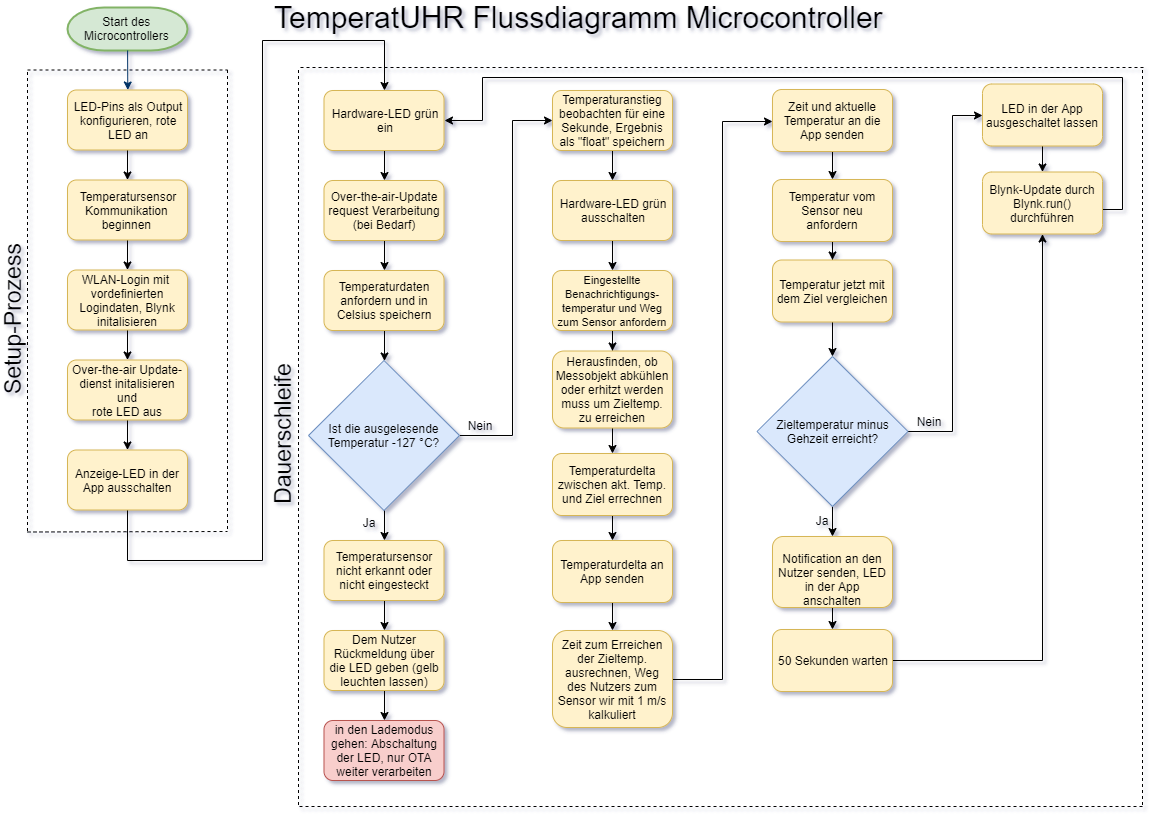

The diagram above was exported from draw.io. Its source (the exported page's mxGraphModel, read from the mxfile embedded in the PNG):
<mxGraphModel dx="1086" dy="1173" grid="1" gridSize="10" guides="1" tooltips="1" connect="1" arrows="1" fold="1" page="1" pageScale="1" pageWidth="1169" pageHeight="827" background="#ffffff" math="0" shadow="0">
  <root>
    <mxCell id="0" />
    <mxCell id="1" parent="0" />
    <mxCell id="2" value="Start des&lt;br&gt;Microcontrollers" style="shape=mxgraph.flowchart.terminator;strokeWidth=2;gradientDirection=north;fontStyle=0;html=1;fillColor=#d5e8d4;strokeColor=#82b366;" parent="1" vertex="1">
      <mxGeometry x="85" y="20" width="120" height="43" as="geometry" />
    </mxCell>
    <mxCell id="7" style="fontStyle=1;strokeColor=#003366;strokeWidth=1;html=1;" parent="1" source="2" edge="1">
      <mxGeometry relative="1" as="geometry">
        <mxPoint x="145.28947368421063" y="102.5" as="targetPoint" />
      </mxGeometry>
    </mxCell>
    <mxCell id="w6Ql0_ZUVJ1ydFgJl5Gu-55" value="" style="endArrow=none;dashed=1;html=1;" parent="1" edge="1">
      <mxGeometry width="50" height="50" relative="1" as="geometry">
        <mxPoint x="45" y="82.5" as="sourcePoint" />
        <mxPoint x="245" y="82.5" as="targetPoint" />
      </mxGeometry>
    </mxCell>
    <mxCell id="w6Ql0_ZUVJ1ydFgJl5Gu-66" value="" style="edgeStyle=orthogonalEdgeStyle;rounded=0;orthogonalLoop=1;jettySize=auto;html=1;" parent="1" source="w6Ql0_ZUVJ1ydFgJl5Gu-64" target="w6Ql0_ZUVJ1ydFgJl5Gu-65" edge="1">
      <mxGeometry relative="1" as="geometry" />
    </mxCell>
    <mxCell id="w6Ql0_ZUVJ1ydFgJl5Gu-64" value="LED-Pins als Output&lt;br&gt;konfigurieren, rote&lt;br&gt;LED an" style="rounded=1;whiteSpace=wrap;html=1;fillColor=#fff2cc;strokeColor=#d6b656;" parent="1" vertex="1">
      <mxGeometry x="85" y="102.5" width="120" height="60" as="geometry" />
    </mxCell>
    <mxCell id="w6Ql0_ZUVJ1ydFgJl5Gu-68" value="" style="edgeStyle=orthogonalEdgeStyle;rounded=0;orthogonalLoop=1;jettySize=auto;html=1;" parent="1" source="w6Ql0_ZUVJ1ydFgJl5Gu-65" target="w6Ql0_ZUVJ1ydFgJl5Gu-67" edge="1">
      <mxGeometry relative="1" as="geometry" />
    </mxCell>
    <mxCell id="w6Ql0_ZUVJ1ydFgJl5Gu-65" value="Temperatursensor&lt;br&gt;Kommunikation&amp;nbsp;&lt;br&gt;beginnen&amp;nbsp;" style="rounded=1;whiteSpace=wrap;html=1;fillColor=#fff2cc;strokeColor=#d6b656;" parent="1" vertex="1">
      <mxGeometry x="85" y="192.5" width="120" height="60" as="geometry" />
    </mxCell>
    <mxCell id="w6Ql0_ZUVJ1ydFgJl5Gu-72" value="" style="edgeStyle=orthogonalEdgeStyle;rounded=0;orthogonalLoop=1;jettySize=auto;html=1;" parent="1" source="w6Ql0_ZUVJ1ydFgJl5Gu-67" target="w6Ql0_ZUVJ1ydFgJl5Gu-71" edge="1">
      <mxGeometry relative="1" as="geometry" />
    </mxCell>
    <mxCell id="w6Ql0_ZUVJ1ydFgJl5Gu-67" value="WLAN-Login mit&amp;nbsp;&lt;br&gt;vordefinierten&lt;br&gt;Logindaten, Blynk initalisieren" style="rounded=1;whiteSpace=wrap;html=1;fillColor=#fff2cc;strokeColor=#d6b656;" parent="1" vertex="1">
      <mxGeometry x="85" y="282.5" width="120" height="60" as="geometry" />
    </mxCell>
    <mxCell id="w6Ql0_ZUVJ1ydFgJl5Gu-74" value="" style="edgeStyle=orthogonalEdgeStyle;rounded=0;orthogonalLoop=1;jettySize=auto;html=1;" parent="1" source="w6Ql0_ZUVJ1ydFgJl5Gu-71" target="w6Ql0_ZUVJ1ydFgJl5Gu-73" edge="1">
      <mxGeometry relative="1" as="geometry" />
    </mxCell>
    <mxCell id="w6Ql0_ZUVJ1ydFgJl5Gu-71" value="Over-the-air Update-&lt;br&gt;dienst initalisieren und&lt;br&gt;rote LED aus" style="rounded=1;whiteSpace=wrap;html=1;fillColor=#fff2cc;strokeColor=#d6b656;" parent="1" vertex="1">
      <mxGeometry x="85" y="372.5" width="120" height="60" as="geometry" />
    </mxCell>
    <mxCell id="w6Ql0_ZUVJ1ydFgJl5Gu-79" value="" style="edgeStyle=orthogonalEdgeStyle;rounded=0;orthogonalLoop=1;jettySize=auto;html=1;entryX=0.5;entryY=0;entryDx=0;entryDy=0;" parent="1" source="w6Ql0_ZUVJ1ydFgJl5Gu-73" target="w6Ql0_ZUVJ1ydFgJl5Gu-78" edge="1">
      <mxGeometry relative="1" as="geometry">
        <Array as="points">
          <mxPoint x="145" y="573" />
          <mxPoint x="280" y="573" />
          <mxPoint x="280" y="53" />
          <mxPoint x="402" y="53" />
        </Array>
      </mxGeometry>
    </mxCell>
    <mxCell id="w6Ql0_ZUVJ1ydFgJl5Gu-73" value="Anzeige-LED in der App ausschalten" style="rounded=1;whiteSpace=wrap;html=1;fillColor=#fff2cc;strokeColor=#d6b656;" parent="1" vertex="1">
      <mxGeometry x="85" y="462.5" width="120" height="60" as="geometry" />
    </mxCell>
    <mxCell id="w6Ql0_ZUVJ1ydFgJl5Gu-88" value="" style="edgeStyle=orthogonalEdgeStyle;rounded=0;orthogonalLoop=1;jettySize=auto;html=1;" parent="1" source="w6Ql0_ZUVJ1ydFgJl5Gu-78" target="w6Ql0_ZUVJ1ydFgJl5Gu-87" edge="1">
      <mxGeometry relative="1" as="geometry" />
    </mxCell>
    <mxCell id="w6Ql0_ZUVJ1ydFgJl5Gu-78" value="Hardware-LED grün&lt;br&gt;ein" style="rounded=1;whiteSpace=wrap;html=1;fillColor=#fff2cc;strokeColor=#d6b656;" parent="1" vertex="1">
      <mxGeometry x="341.5" y="103" width="120" height="60" as="geometry" />
    </mxCell>
    <mxCell id="w6Ql0_ZUVJ1ydFgJl5Gu-90" value="" style="edgeStyle=orthogonalEdgeStyle;rounded=0;orthogonalLoop=1;jettySize=auto;html=1;" parent="1" source="w6Ql0_ZUVJ1ydFgJl5Gu-87" target="w6Ql0_ZUVJ1ydFgJl5Gu-89" edge="1">
      <mxGeometry relative="1" as="geometry" />
    </mxCell>
    <mxCell id="w6Ql0_ZUVJ1ydFgJl5Gu-87" value="Over-the-air-Update&lt;br&gt;request Verarbeitung&lt;br&gt;(bei Bedarf)" style="rounded=1;whiteSpace=wrap;html=1;fillColor=#fff2cc;strokeColor=#d6b656;" parent="1" vertex="1">
      <mxGeometry x="341.5" y="193" width="120" height="60" as="geometry" />
    </mxCell>
    <mxCell id="w6Ql0_ZUVJ1ydFgJl5Gu-92" value="" style="edgeStyle=orthogonalEdgeStyle;rounded=0;orthogonalLoop=1;jettySize=auto;html=1;" parent="1" source="w6Ql0_ZUVJ1ydFgJl5Gu-89" target="w6Ql0_ZUVJ1ydFgJl5Gu-91" edge="1">
      <mxGeometry relative="1" as="geometry" />
    </mxCell>
    <mxCell id="w6Ql0_ZUVJ1ydFgJl5Gu-89" value="Temperaturdaten&lt;br&gt;anfordern und in Celsius speichern" style="rounded=1;whiteSpace=wrap;html=1;fillColor=#fff2cc;strokeColor=#d6b656;" parent="1" vertex="1">
      <mxGeometry x="341.5" y="283" width="120" height="60" as="geometry" />
    </mxCell>
    <mxCell id="w6Ql0_ZUVJ1ydFgJl5Gu-75" value="" style="endArrow=none;dashed=1;html=1;" parent="1" edge="1">
      <mxGeometry width="50" height="50" relative="1" as="geometry">
        <mxPoint x="245" y="82.5" as="sourcePoint" />
        <mxPoint x="245" y="542.5" as="targetPoint" />
      </mxGeometry>
    </mxCell>
    <mxCell id="w6Ql0_ZUVJ1ydFgJl5Gu-76" value="" style="endArrow=none;dashed=1;html=1;" parent="1" edge="1">
      <mxGeometry width="50" height="50" relative="1" as="geometry">
        <mxPoint x="45" y="544.5" as="sourcePoint" />
        <mxPoint x="245" y="544" as="targetPoint" />
      </mxGeometry>
    </mxCell>
    <mxCell id="w6Ql0_ZUVJ1ydFgJl5Gu-77" value="" style="endArrow=none;dashed=1;html=1;" parent="1" edge="1">
      <mxGeometry width="50" height="50" relative="1" as="geometry">
        <mxPoint x="45" y="84.5" as="sourcePoint" />
        <mxPoint x="45" y="544.5" as="targetPoint" />
      </mxGeometry>
    </mxCell>
    <mxCell id="w6Ql0_ZUVJ1ydFgJl5Gu-85" value="" style="endArrow=none;dashed=1;html=1;" parent="1" edge="1">
      <mxGeometry width="50" height="50" relative="1" as="geometry">
        <mxPoint x="316" y="82.5" as="sourcePoint" />
        <mxPoint x="316" y="820" as="targetPoint" />
      </mxGeometry>
    </mxCell>
    <mxCell id="w6Ql0_ZUVJ1ydFgJl5Gu-86" value="&lt;font style=&quot;font-size: 23px&quot;&gt;Setup-Prozess&lt;/font&gt;" style="text;html=1;strokeColor=none;fillColor=none;align=center;verticalAlign=middle;whiteSpace=wrap;rounded=0;rotation=-90;" parent="1" vertex="1">
      <mxGeometry x="-80" y="322.5" width="220" height="20" as="geometry" />
    </mxCell>
    <mxCell id="w6Ql0_ZUVJ1ydFgJl5Gu-94" value="" style="edgeStyle=orthogonalEdgeStyle;rounded=0;orthogonalLoop=1;jettySize=auto;html=1;" parent="1" source="w6Ql0_ZUVJ1ydFgJl5Gu-91" target="w6Ql0_ZUVJ1ydFgJl5Gu-93" edge="1">
      <mxGeometry relative="1" as="geometry">
        <Array as="points">
          <mxPoint x="530" y="448" />
          <mxPoint x="530" y="133" />
        </Array>
      </mxGeometry>
    </mxCell>
    <mxCell id="w6Ql0_ZUVJ1ydFgJl5Gu-99" value="" style="edgeStyle=orthogonalEdgeStyle;rounded=0;orthogonalLoop=1;jettySize=auto;html=1;" parent="1" source="w6Ql0_ZUVJ1ydFgJl5Gu-91" target="w6Ql0_ZUVJ1ydFgJl5Gu-98" edge="1">
      <mxGeometry relative="1" as="geometry" />
    </mxCell>
    <mxCell id="w6Ql0_ZUVJ1ydFgJl5Gu-91" value="Ist die ausgelesende Temperatur -127 °C?" style="rhombus;whiteSpace=wrap;html=1;fillColor=#dae8fc;strokeColor=#6c8ebf;" parent="1" vertex="1">
      <mxGeometry x="326" y="373" width="151" height="150" as="geometry" />
    </mxCell>
    <mxCell id="w6Ql0_ZUVJ1ydFgJl5Gu-108" value="" style="edgeStyle=orthogonalEdgeStyle;rounded=0;orthogonalLoop=1;jettySize=auto;html=1;" parent="1" source="w6Ql0_ZUVJ1ydFgJl5Gu-93" target="w6Ql0_ZUVJ1ydFgJl5Gu-107" edge="1">
      <mxGeometry relative="1" as="geometry" />
    </mxCell>
    <mxCell id="w6Ql0_ZUVJ1ydFgJl5Gu-93" value="Temperaturanstieg beobachten für eine Sekunde, Ergebnis als &quot;float&quot; speichern" style="rounded=1;whiteSpace=wrap;html=1;fillColor=#fff2cc;strokeColor=#d6b656;" parent="1" vertex="1">
      <mxGeometry x="570" y="103" width="120" height="60" as="geometry" />
    </mxCell>
    <mxCell id="w6Ql0_ZUVJ1ydFgJl5Gu-110" value="" style="edgeStyle=orthogonalEdgeStyle;rounded=0;orthogonalLoop=1;jettySize=auto;html=1;" parent="1" source="w6Ql0_ZUVJ1ydFgJl5Gu-107" target="w6Ql0_ZUVJ1ydFgJl5Gu-109" edge="1">
      <mxGeometry relative="1" as="geometry" />
    </mxCell>
    <mxCell id="w6Ql0_ZUVJ1ydFgJl5Gu-107" value="Hardware-LED grün&lt;br&gt;ausschalten" style="rounded=1;whiteSpace=wrap;html=1;fillColor=#fff2cc;strokeColor=#d6b656;" parent="1" vertex="1">
      <mxGeometry x="570" y="193" width="120" height="60" as="geometry" />
    </mxCell>
    <mxCell id="w6Ql0_ZUVJ1ydFgJl5Gu-112" value="" style="edgeStyle=orthogonalEdgeStyle;rounded=0;orthogonalLoop=1;jettySize=auto;html=1;" parent="1" source="w6Ql0_ZUVJ1ydFgJl5Gu-109" target="w6Ql0_ZUVJ1ydFgJl5Gu-111" edge="1">
      <mxGeometry relative="1" as="geometry" />
    </mxCell>
    <mxCell id="w6Ql0_ZUVJ1ydFgJl5Gu-109" value="&lt;font style=&quot;font-size: 11px&quot;&gt;Eingestellte Benachrichtigungs-temperatur und Weg zum Sensor anfordern&lt;/font&gt;" style="rounded=1;whiteSpace=wrap;html=1;fillColor=#fff2cc;strokeColor=#d6b656;" parent="1" vertex="1">
      <mxGeometry x="570" y="283" width="120" height="60" as="geometry" />
    </mxCell>
    <mxCell id="w6Ql0_ZUVJ1ydFgJl5Gu-114" value="" style="edgeStyle=orthogonalEdgeStyle;rounded=0;orthogonalLoop=1;jettySize=auto;html=1;" parent="1" source="w6Ql0_ZUVJ1ydFgJl5Gu-111" target="w6Ql0_ZUVJ1ydFgJl5Gu-113" edge="1">
      <mxGeometry relative="1" as="geometry" />
    </mxCell>
    <mxCell id="w6Ql0_ZUVJ1ydFgJl5Gu-111" value="Herausfinden, ob&lt;br&gt;Messobjekt abkühlen oder erhitzt werden muss um Zieltemp. zu erreichen" style="rounded=1;whiteSpace=wrap;html=1;fillColor=#fff2cc;strokeColor=#d6b656;" parent="1" vertex="1">
      <mxGeometry x="570" y="363.5" width="120" height="77" as="geometry" />
    </mxCell>
    <mxCell id="w6Ql0_ZUVJ1ydFgJl5Gu-116" value="" style="edgeStyle=orthogonalEdgeStyle;rounded=0;orthogonalLoop=1;jettySize=auto;html=1;" parent="1" source="w6Ql0_ZUVJ1ydFgJl5Gu-113" target="w6Ql0_ZUVJ1ydFgJl5Gu-115" edge="1">
      <mxGeometry relative="1" as="geometry" />
    </mxCell>
    <mxCell id="w6Ql0_ZUVJ1ydFgJl5Gu-113" value="Temperaturdelta zwischen akt. Temp. und Ziel errechnen" style="rounded=1;whiteSpace=wrap;html=1;fillColor=#fff2cc;strokeColor=#d6b656;" parent="1" vertex="1">
      <mxGeometry x="570" y="466" width="120" height="62" as="geometry" />
    </mxCell>
    <mxCell id="w6Ql0_ZUVJ1ydFgJl5Gu-118" value="" style="edgeStyle=orthogonalEdgeStyle;rounded=0;orthogonalLoop=1;jettySize=auto;html=1;" parent="1" source="w6Ql0_ZUVJ1ydFgJl5Gu-115" target="w6Ql0_ZUVJ1ydFgJl5Gu-117" edge="1">
      <mxGeometry relative="1" as="geometry" />
    </mxCell>
    <mxCell id="w6Ql0_ZUVJ1ydFgJl5Gu-115" value="Temperaturdelta an App senden" style="rounded=1;whiteSpace=wrap;html=1;fillColor=#fff2cc;strokeColor=#d6b656;" parent="1" vertex="1">
      <mxGeometry x="570" y="553" width="120" height="62" as="geometry" />
    </mxCell>
    <mxCell id="w6Ql0_ZUVJ1ydFgJl5Gu-120" value="" style="edgeStyle=orthogonalEdgeStyle;rounded=0;orthogonalLoop=1;jettySize=auto;html=1;" parent="1" source="w6Ql0_ZUVJ1ydFgJl5Gu-117" edge="1">
      <mxGeometry relative="1" as="geometry">
        <Array as="points">
          <mxPoint x="740" y="692" />
          <mxPoint x="740" y="134" />
        </Array>
        <mxPoint x="790" y="134" as="targetPoint" />
      </mxGeometry>
    </mxCell>
    <mxCell id="w6Ql0_ZUVJ1ydFgJl5Gu-117" value="Zeit zum Erreichen der Zieltemp. ausrechnen, Weg des Nutzers zum Sensor wir mit 1 m/s kalkuliert" style="rounded=1;whiteSpace=wrap;html=1;fillColor=#fff2cc;strokeColor=#d6b656;" parent="1" vertex="1">
      <mxGeometry x="570" y="643" width="120" height="97" as="geometry" />
    </mxCell>
    <mxCell id="w6Ql0_ZUVJ1ydFgJl5Gu-124" value="" style="edgeStyle=orthogonalEdgeStyle;rounded=0;orthogonalLoop=1;jettySize=auto;html=1;" parent="1" source="w6Ql0_ZUVJ1ydFgJl5Gu-121" target="w6Ql0_ZUVJ1ydFgJl5Gu-123" edge="1">
      <mxGeometry relative="1" as="geometry" />
    </mxCell>
    <mxCell id="w6Ql0_ZUVJ1ydFgJl5Gu-121" value="Zeit und aktuelle Temperatur an die App senden" style="rounded=1;whiteSpace=wrap;html=1;fillColor=#fff2cc;strokeColor=#d6b656;" parent="1" vertex="1">
      <mxGeometry x="790" y="102" width="120" height="62" as="geometry" />
    </mxCell>
    <mxCell id="w6Ql0_ZUVJ1ydFgJl5Gu-126" value="" style="edgeStyle=orthogonalEdgeStyle;rounded=0;orthogonalLoop=1;jettySize=auto;html=1;" parent="1" source="w6Ql0_ZUVJ1ydFgJl5Gu-123" target="w6Ql0_ZUVJ1ydFgJl5Gu-125" edge="1">
      <mxGeometry relative="1" as="geometry" />
    </mxCell>
    <mxCell id="w6Ql0_ZUVJ1ydFgJl5Gu-123" value="Temperatur vom Sensor neu anfordern" style="rounded=1;whiteSpace=wrap;html=1;fillColor=#fff2cc;strokeColor=#d6b656;" parent="1" vertex="1">
      <mxGeometry x="790" y="192" width="120" height="62" as="geometry" />
    </mxCell>
    <mxCell id="w6Ql0_ZUVJ1ydFgJl5Gu-129" value="" style="edgeStyle=orthogonalEdgeStyle;rounded=0;orthogonalLoop=1;jettySize=auto;html=1;" parent="1" source="w6Ql0_ZUVJ1ydFgJl5Gu-125" target="w6Ql0_ZUVJ1ydFgJl5Gu-128" edge="1">
      <mxGeometry relative="1" as="geometry" />
    </mxCell>
    <mxCell id="w6Ql0_ZUVJ1ydFgJl5Gu-125" value="Temperatur jetzt mit dem Ziel vergleichen" style="rounded=1;whiteSpace=wrap;html=1;fillColor=#fff2cc;strokeColor=#d6b656;" parent="1" vertex="1">
      <mxGeometry x="790" y="272.5" width="120" height="62" as="geometry" />
    </mxCell>
    <mxCell id="w6Ql0_ZUVJ1ydFgJl5Gu-95" value="Nein" style="text;html=1;strokeColor=none;fillColor=none;align=center;verticalAlign=middle;whiteSpace=wrap;rounded=0;" parent="1" vertex="1">
      <mxGeometry x="477" y="428" width="40" height="20" as="geometry" />
    </mxCell>
    <mxCell id="w6Ql0_ZUVJ1ydFgJl5Gu-104" value="" style="edgeStyle=orthogonalEdgeStyle;rounded=0;orthogonalLoop=1;jettySize=auto;html=1;" parent="1" source="w6Ql0_ZUVJ1ydFgJl5Gu-98" target="w6Ql0_ZUVJ1ydFgJl5Gu-103" edge="1">
      <mxGeometry relative="1" as="geometry" />
    </mxCell>
    <mxCell id="w6Ql0_ZUVJ1ydFgJl5Gu-98" value="Temperatursensor nicht erkannt oder nicht eingesteckt" style="rounded=1;whiteSpace=wrap;html=1;fillColor=#fff2cc;strokeColor=#d6b656;" parent="1" vertex="1">
      <mxGeometry x="341.5" y="553" width="120" height="60" as="geometry" />
    </mxCell>
    <mxCell id="w6Ql0_ZUVJ1ydFgJl5Gu-106" value="" style="edgeStyle=orthogonalEdgeStyle;rounded=0;orthogonalLoop=1;jettySize=auto;html=1;" parent="1" source="w6Ql0_ZUVJ1ydFgJl5Gu-103" target="w6Ql0_ZUVJ1ydFgJl5Gu-105" edge="1">
      <mxGeometry relative="1" as="geometry" />
    </mxCell>
    <mxCell id="w6Ql0_ZUVJ1ydFgJl5Gu-103" value="Dem Nutzer Rückmeldung über die LED geben (gelb leuchten lassen)" style="rounded=1;whiteSpace=wrap;html=1;fillColor=#fff2cc;strokeColor=#d6b656;" parent="1" vertex="1">
      <mxGeometry x="341.5" y="643" width="120" height="60" as="geometry" />
    </mxCell>
    <mxCell id="w6Ql0_ZUVJ1ydFgJl5Gu-105" value="in den Lademodus gehen: Abschaltung der LED, nur OTA weiter verarbeiten" style="rounded=1;whiteSpace=wrap;html=1;fillColor=#f8cecc;strokeColor=#b85450;" parent="1" vertex="1">
      <mxGeometry x="341.5" y="733" width="120" height="60" as="geometry" />
    </mxCell>
    <mxCell id="w6Ql0_ZUVJ1ydFgJl5Gu-100" value="Ja" style="text;html=1;strokeColor=none;fillColor=none;align=center;verticalAlign=middle;whiteSpace=wrap;rounded=0;" parent="1" vertex="1">
      <mxGeometry x="365.5" y="525" width="40" height="20" as="geometry" />
    </mxCell>
    <mxCell id="w6Ql0_ZUVJ1ydFgJl5Gu-134" value="" style="edgeStyle=orthogonalEdgeStyle;rounded=0;orthogonalLoop=1;jettySize=auto;html=1;entryX=0;entryY=0.5;entryDx=0;entryDy=0;" parent="1" source="w6Ql0_ZUVJ1ydFgJl5Gu-128" target="w6Ql0_ZUVJ1ydFgJl5Gu-132" edge="1">
      <mxGeometry relative="1" as="geometry">
        <mxPoint x="1000" y="43" as="targetPoint" />
        <Array as="points">
          <mxPoint x="970" y="444" />
          <mxPoint x="970" y="128" />
        </Array>
      </mxGeometry>
    </mxCell>
    <mxCell id="w6Ql0_ZUVJ1ydFgJl5Gu-144" value="" style="edgeStyle=orthogonalEdgeStyle;rounded=0;orthogonalLoop=1;jettySize=auto;html=1;" parent="1" source="w6Ql0_ZUVJ1ydFgJl5Gu-128" target="w6Ql0_ZUVJ1ydFgJl5Gu-143" edge="1">
      <mxGeometry relative="1" as="geometry" />
    </mxCell>
    <mxCell id="w6Ql0_ZUVJ1ydFgJl5Gu-128" value="Zieltemperatur minus Gehzeit erreicht?" style="rhombus;whiteSpace=wrap;html=1;fillColor=#dae8fc;strokeColor=#6c8ebf;" parent="1" vertex="1">
      <mxGeometry x="774.5" y="369" width="151" height="150" as="geometry" />
    </mxCell>
    <mxCell id="w6Ql0_ZUVJ1ydFgJl5Gu-138" value="" style="edgeStyle=orthogonalEdgeStyle;rounded=0;orthogonalLoop=1;jettySize=auto;html=1;" parent="1" source="w6Ql0_ZUVJ1ydFgJl5Gu-132" target="w6Ql0_ZUVJ1ydFgJl5Gu-137" edge="1">
      <mxGeometry relative="1" as="geometry" />
    </mxCell>
    <mxCell id="w6Ql0_ZUVJ1ydFgJl5Gu-132" value="LED in der App ausgeschaltet lassen" style="rounded=1;whiteSpace=wrap;html=1;fillColor=#fff2cc;strokeColor=#d6b656;" parent="1" vertex="1">
      <mxGeometry x="1000" y="96.5" width="120" height="62" as="geometry" />
    </mxCell>
    <mxCell id="w6Ql0_ZUVJ1ydFgJl5Gu-140" value="" style="edgeStyle=orthogonalEdgeStyle;rounded=0;orthogonalLoop=1;jettySize=auto;html=1;entryX=1;entryY=0.5;entryDx=0;entryDy=0;" parent="1" source="w6Ql0_ZUVJ1ydFgJl5Gu-137" target="w6Ql0_ZUVJ1ydFgJl5Gu-78" edge="1">
      <mxGeometry relative="1" as="geometry">
        <mxPoint x="1060" y="332.5" as="targetPoint" />
        <Array as="points">
          <mxPoint x="1140" y="222" />
          <mxPoint x="1140" y="90" />
          <mxPoint x="500" y="90" />
          <mxPoint x="500" y="133" />
        </Array>
      </mxGeometry>
    </mxCell>
    <mxCell id="w6Ql0_ZUVJ1ydFgJl5Gu-137" value="Blynk-Update durch Blynk.run() durchführen" style="rounded=1;whiteSpace=wrap;html=1;fillColor=#fff2cc;strokeColor=#d6b656;" parent="1" vertex="1">
      <mxGeometry x="1000" y="184.5" width="120" height="62" as="geometry" />
    </mxCell>
    <mxCell id="w6Ql0_ZUVJ1ydFgJl5Gu-135" value="Nein" style="text;html=1;strokeColor=none;fillColor=none;align=center;verticalAlign=middle;whiteSpace=wrap;rounded=0;" parent="1" vertex="1">
      <mxGeometry x="925.5" y="424" width="40" height="20" as="geometry" />
    </mxCell>
    <mxCell id="w6Ql0_ZUVJ1ydFgJl5Gu-147" value="" style="edgeStyle=orthogonalEdgeStyle;rounded=0;orthogonalLoop=1;jettySize=auto;html=1;" parent="1" source="w6Ql0_ZUVJ1ydFgJl5Gu-143" target="w6Ql0_ZUVJ1ydFgJl5Gu-146" edge="1">
      <mxGeometry relative="1" as="geometry" />
    </mxCell>
    <mxCell id="w6Ql0_ZUVJ1ydFgJl5Gu-143" value="Notification an den Nutzer senden, LED in der App anschalten" style="rounded=1;whiteSpace=wrap;html=1;fillColor=#fff2cc;strokeColor=#d6b656;" parent="1" vertex="1">
      <mxGeometry x="790" y="549" width="120" height="71" as="geometry" />
    </mxCell>
    <mxCell id="w6Ql0_ZUVJ1ydFgJl5Gu-149" value="" style="edgeStyle=orthogonalEdgeStyle;rounded=0;orthogonalLoop=1;jettySize=auto;html=1;" parent="1" source="w6Ql0_ZUVJ1ydFgJl5Gu-146" target="w6Ql0_ZUVJ1ydFgJl5Gu-137" edge="1">
      <mxGeometry relative="1" as="geometry">
        <mxPoint x="1150" y="214" as="targetPoint" />
      </mxGeometry>
    </mxCell>
    <mxCell id="w6Ql0_ZUVJ1ydFgJl5Gu-146" value="50 Sekunden warten" style="rounded=1;whiteSpace=wrap;html=1;fillColor=#fff2cc;strokeColor=#d6b656;" parent="1" vertex="1">
      <mxGeometry x="790" y="642" width="120" height="62" as="geometry" />
    </mxCell>
    <mxCell id="w6Ql0_ZUVJ1ydFgJl5Gu-145" value="Ja" style="text;html=1;strokeColor=none;fillColor=none;align=center;verticalAlign=middle;whiteSpace=wrap;rounded=0;" parent="1" vertex="1">
      <mxGeometry x="819" y="523" width="40" height="20" as="geometry" />
    </mxCell>
    <mxCell id="w6Ql0_ZUVJ1ydFgJl5Gu-150" value="" style="endArrow=none;dashed=1;html=1;" parent="1" edge="1">
      <mxGeometry width="50" height="50" relative="1" as="geometry">
        <mxPoint x="317" y="819" as="sourcePoint" />
        <mxPoint x="1160" y="819" as="targetPoint" />
      </mxGeometry>
    </mxCell>
    <mxCell id="w6Ql0_ZUVJ1ydFgJl5Gu-151" value="" style="endArrow=none;dashed=1;html=1;" parent="1" edge="1">
      <mxGeometry width="50" height="50" relative="1" as="geometry">
        <mxPoint x="1160" y="82.5" as="sourcePoint" />
        <mxPoint x="1160" y="820" as="targetPoint" />
      </mxGeometry>
    </mxCell>
    <mxCell id="w6Ql0_ZUVJ1ydFgJl5Gu-152" value="" style="endArrow=none;dashed=1;html=1;" parent="1" edge="1">
      <mxGeometry width="50" height="50" relative="1" as="geometry">
        <mxPoint x="318" y="80" as="sourcePoint" />
        <mxPoint x="1161" y="80" as="targetPoint" />
      </mxGeometry>
    </mxCell>
    <mxCell id="w6Ql0_ZUVJ1ydFgJl5Gu-153" value="&lt;font style=&quot;font-size: 23px&quot;&gt;Dauerschleife&lt;br&gt;&lt;/font&gt;" style="text;html=1;strokeColor=none;fillColor=none;align=center;verticalAlign=middle;whiteSpace=wrap;rounded=0;rotation=-90;" parent="1" vertex="1">
      <mxGeometry x="190" y="437.5" width="220" height="20" as="geometry" />
    </mxCell>
    <mxCell id="w6Ql0_ZUVJ1ydFgJl5Gu-155" value="&lt;font style=&quot;font-size: 30px&quot;&gt;TemperatUHR Flussdiagramm Microcontroller&amp;nbsp;&lt;/font&gt;" style="text;html=1;strokeColor=none;fillColor=none;align=center;verticalAlign=middle;whiteSpace=wrap;rounded=0;" parent="1" vertex="1">
      <mxGeometry x="280" y="20" width="641" height="20" as="geometry" />
    </mxCell>
  </root>
</mxGraphModel>